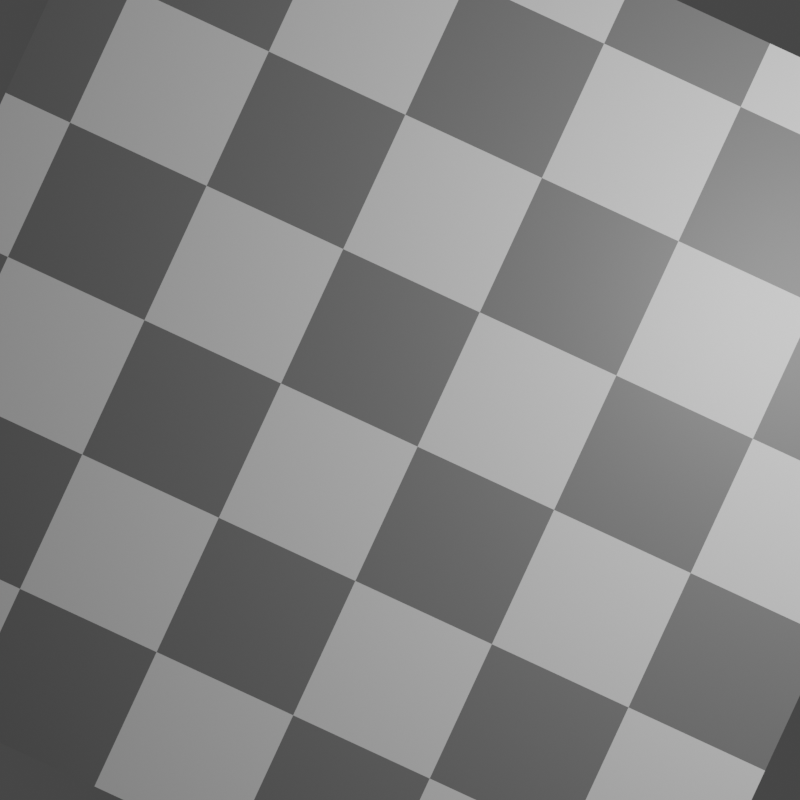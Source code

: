 # Source: dataset3_new.blend  (saved by Blender 3.0.42; exported with 4.5.12 LTS)
import bpy
from mathutils import Matrix  # noqa: F401  (used for matrix-valued properties, if any)

bpy.ops.wm.read_factory_settings(use_empty=True)
scene = bpy.context.scene
scene.name = 'Scene'

# ---- collections
col_collection = bpy.data.collections.new('Collection'); scene.collection.children.link(col_collection)

# ---- materials (node trees are filled in below, after node groups)
mat_spherematerial = bpy.data.materials.new('SphereMaterial')
mat_spherematerial.use_transparent_shadow = False

# ---- material node trees
mat_spherematerial.use_nodes = True; mat_spherematerial.node_tree.nodes.clear()
_N = mat_spherematerial.node_tree.nodes; _L = mat_spherematerial.node_tree.links
n0 = _N.new('ShaderNodeBsdfPrincipled'); n0.name = 'Principled BSDF'; n0.location = (10, 300)
n0.distribution = 'GGX'
n0.subsurface_method = 'RANDOM_WALK_SKIN'
n0.inputs[3].default_value = 1.45
n0.inputs[27].default_value = (0.0, 0.0, 0.0, 1.0)
n0.inputs[28].default_value = 1.0
n1 = _N.new('ShaderNodeOutputMaterial'); n1.name = 'Material Output'; n1.location = (300, 300)
n2 = _N.new('ShaderNodeTexChecker'); n2.name = 'Checker Texture'; n2.location = (-180, 280)
n2.inputs[3].default_value = 6.472
_L.new(n0.outputs[0], n1.inputs[0])
_L.new(n2.outputs[0], n0.inputs[0])
n1.is_active_output = True

# ---- world
world_world = bpy.data.worlds.new('World'); scene.world = world_world
world_world.use_nodes = True; world_world.node_tree.nodes.clear()
_N = world_world.node_tree.nodes; _L = world_world.node_tree.links
n0 = _N.new('ShaderNodeOutputWorld'); n0.name = 'World Output'; n0.location = (300, 300)
n1 = _N.new('ShaderNodeBackground'); n1.name = 'Background'; n1.location = (10, 300)
n1.inputs[0].default_value = (0.05088, 0.05088, 0.05088, 1.0)
_L.new(n1.outputs[0], n0.inputs[0])
n0.is_active_output = True
world_world.color = (0.05088, 0.05088, 0.05088)
world_world.use_sun_shadow = False
world_world.sun_shadow_jitter_overblur = 0.0

# ---- cameras
cam_camera = bpy.data.cameras.new('Camera')
cam_camera.clip_end = 100.0
cam_camera.ortho_scale = 7.314

# ---- lights
light_light = bpy.data.lights.new('Light', 'POINT')
light_light.transmission_factor = 0.0
light_light.energy = 1000.0
light_light.shadow_soft_size = 0.1
light_light.shadow_maximum_resolution = 0.006
light_light.use_absolute_resolution = True

# ---- meshes
me_cube = bpy.data.meshes.new('Cube')
me_cube.from_pydata([(-3.018, -3.068, -1.0), (-3.018, -3.068, 1.0), (-3.018, 3.068, -1.0), (-3.018, 3.068, 1.0), (3.018, -3.068, -1.0), (3.018, -3.068, 1.0), (3.018, 3.068, -1.0), (3.018, 3.068, 1.0)], [], [(0, 1, 3, 2), (2, 3, 7, 6), (6, 7, 5, 4), (4, 5, 1, 0), (2, 6, 4, 0), (7, 3, 1, 5)])
_uv = me_cube.uv_layers.new(name='UVMap')
_uv.uv.foreach_set('vector', [0.375, 0.0, 0.625, 0.0, 0.625, 0.25, 0.375, 0.25, 0.375, 0.25, 0.625, 0.25, 0.625, 0.5, 0.375, 0.5, 0.375, 0.5, 0.625, 0.5, 0.625, 0.75, 0.375, 0.75, 0.375, 0.75, 0.625, 0.75, 0.625, 1.0, 0.375, 1.0, 0.125, 0.5, 0.375, 0.5, 0.375, 0.75, 0.125, 0.75, 0.625, 0.5, 0.875, 0.5, 0.875, 0.75, 0.625, 0.75])
me_cube.materials.append(mat_spherematerial)
me_cube.use_remesh_fix_poles = True
me_cube.use_remesh_preserve_attributes = False
me_cube.update()

# ---- objects
ob_light = bpy.data.objects.new('Light', light_light)
ob_camera = bpy.data.objects.new('Camera', cam_camera)
ob_cube = bpy.data.objects.new('Cube', me_cube)

# ---- transforms, parenting, visibility, modifiers, constraints
ob_light.location = (4.076, 1.005, 5.904)
ob_light.rotation_euler = (0.6503, 0.05522, 1.866)
ob_light.lock_rotations_4d = False
ob_light.empty_display_type = 'ARROWS'
ob_light.color = (0.0, 0.0, 0.0, 0.0)
ob_light.lineart.crease_threshold = 0.0
ob_camera.location = (0.0, 0.0, 8.0)
ob_camera.lock_rotations_4d = False
ob_camera.empty_display_type = 'ARROWS'
ob_camera.color = (0.0, 0.0, 0.0, 0.0)
ob_camera.display_type = 'WIRE'
ob_camera.lineart.crease_threshold = 0.0
ob_cube.location = (0.0, 0.0, 0.0)
ob_cube.rotation_euler = (0.0, 0.0, 164.5)

# ---- collection membership
col_collection.objects.link(ob_light)
col_collection.objects.link(ob_camera)
col_collection.objects.link(ob_cube)

# ---- scene / render settings (as saved in the file)
scene.camera = ob_camera
scene.frame_start = 20; scene.frame_end = 39; scene.frame_set(180)
scene.render.engine = 'BLENDER_EEVEE_NEXT'
scene.render.image_settings.file_format = 'FFMPEG'
scene.render.image_settings.color_mode = 'BW'
scene.render.resolution_x = 128
scene.render.resolution_y = 128
scene.render.fps = 10
scene.cycles.sampling_pattern = 'TABULATED_SOBOL'
scene.cycles.use_light_tree = False
scene.view_settings.view_transform = 'Filmic'
bpy.context.view_layer.update()
